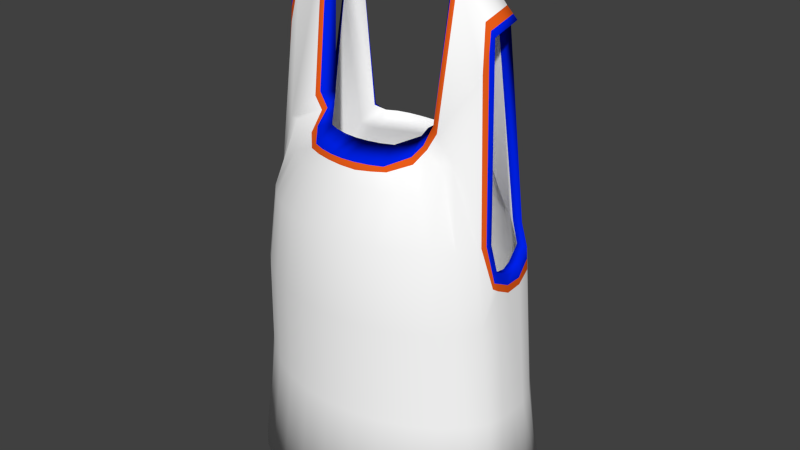 # Source: Jersey.blend  (saved by Blender 2.71.0; exported with 4.5.12 LTS)
import bpy
from mathutils import Matrix  # noqa: F401  (used for matrix-valued properties, if any)

bpy.ops.wm.read_factory_settings(use_empty=True)
scene = bpy.context.scene
scene.name = 'Scene'

# ---- collections
col_collection_1 = bpy.data.collections.new('Collection 1'); scene.collection.children.link(col_collection_1)

# ---- materials (node trees are filled in below, after node groups)
mat_material = bpy.data.materials.new('Material')
mat_material.alpha_threshold = 0.0
mat_material.use_transparent_shadow = False
mat_material.diffuse_color = (1.0, 1.0, 1.0, 1.0)
mat_material.roughness = 0.5
mat_material.line_color = (0.0, 0.0, 0.0, 1.0)
mat_material_001 = bpy.data.materials.new('Material.001')
mat_material_001.alpha_threshold = 0.0
mat_material_001.use_transparent_shadow = False
mat_material_001.diffuse_color = (0.0, 0.01549, 0.8, 1.0)
mat_material_001.roughness = 0.5
mat_material_001.line_color = (0.0, 0.0, 0.0, 1.0)
mat_material_002 = bpy.data.materials.new('Material.002')
mat_material_002.alpha_threshold = 0.0
mat_material_002.use_transparent_shadow = False
mat_material_002.diffuse_color = (0.8, 0.1057, 0.01001, 1.0)
mat_material_002.roughness = 0.5
mat_material_002.line_color = (0.0, 0.0, 0.0, 1.0)

# ---- material node trees

# ---- world
world_world = bpy.data.worlds.new('World'); scene.world = world_world
world_world.color = (0.05088, 0.05088, 0.05088)
world_world.use_sun_shadow = False
world_world.sun_shadow_jitter_overblur = 0.0
world_world.cycles.sampling_method = 'MANUAL'
world_world.cycles.sample_map_resolution = 256

# ---- meshes
me_cube = bpy.data.meshes.new('Cube')
me_cube.from_pydata([(-0.09808, 1.852, 0.6573), (-0.09808, 1.738, 2.681), (0.1865, 1.831, 0.6573), (0.1576, 1.718, 2.681), (0.4602, 1.766, 0.6573), (0.4035, 1.66, 2.681), (0.7125, 1.662, 0.6573), (0.6301, 1.567, 2.681), (0.9335, 1.522, 0.6573), (0.8287, 1.441, 2.681), (1.115, 1.351, 0.6573), (0.9917, 1.287, 2.681), (1.241, 1.156, 0.6573), (1.099, 1.112, 2.681), (1.282, 0.9442, 0.6574), (1.105, 0.9398, 3.154), (1.282, 0.7241, 0.6574), (1.109, 0.7982, 3.078), (1.282, 0.504, 0.6574), (1.105, 0.628, 3.078), (1.241, 0.2923, 0.6573), (1.097, 0.5377, 3.141), (1.115, 0.0973, 0.6573), (0.9917, 0.3331, 2.681), (0.9335, -0.07366, 0.6573), (0.8287, 0.1795, 2.681), (0.7125, -0.214, 0.6573), (0.6301, 0.05346, 2.681), (0.4602, -0.3182, 0.6573), (0.4035, -0.04021, 2.681), (0.1865, -0.3824, 0.6573), (0.1992, -0.08239, 2.991), (-0.09808, -0.4041, 0.6573), (-0.05648, -0.1019, 2.991), (-0.3827, -0.3824, 0.6573), (-0.3122, -0.08239, 2.991), (-0.6564, -0.3182, 0.6573), (-0.5997, -0.0402, 2.681), (-0.9086, -0.214, 0.6573), (-0.8263, 0.05346, 2.681), (-1.13, -0.07366, 0.6573), (-1.025, 0.1795, 2.816), (-1.311, 0.0973, 0.6573), (-1.188, 0.3331, 3.095), (-1.438, 0.2923, 0.6573), (-1.296, 0.5083, 3.216), (-1.478, 0.504, 0.6574), (-1.301, 0.628, 3.097), (-1.478, 0.7241, 0.6574), (-1.305, 0.7982, 3.078), (-1.478, 0.9442, 0.6574), (-1.301, 0.9398, 3.154), (-1.438, 1.156, 0.6573), (-1.296, 1.112, 2.681), (-1.311, 1.351, 0.6573), (-1.188, 1.287, 2.681), (-1.13, 1.522, 0.6573), (-1.025, 1.441, 2.681), (-0.9086, 1.662, 0.6573), (-0.8263, 1.567, 2.681), (-0.6564, 1.766, 0.6573), (-0.5997, 1.66, 2.681), (-0.3827, 1.831, 0.6573), (-0.3538, 1.718, 2.681), (-0.09808, 1.785, 0.6573), (-0.09808, 1.677, 2.681), (0.1642, 1.765, 0.6573), (0.1375, 1.659, 2.681), (0.4163, 1.705, 0.6573), (0.364, 1.605, 2.681), (0.6488, 1.606, 0.6573), (0.5728, 1.517, 2.681), (0.8525, 1.474, 0.6573), (0.7557, 1.398, 2.681), (1.02, 1.314, 0.6573), (0.9058, 1.254, 2.681), (1.138, 1.13, 0.6573), (1.007, 1.089, 2.681), (1.179, 0.9311, 0.6573), (1.014, 0.9318, 3.147), (1.181, 0.7241, 0.6573), (1.019, 0.8004, 3.075), (1.179, 0.517, 0.6573), (1.014, 0.6419, 3.075), (1.138, 0.318, 0.6573), (1.004, 0.5477, 3.139), (1.02, 0.1345, 0.6573), (0.9058, 0.3544, 2.681), (0.8525, -0.02632, 0.6573), (0.7557, 0.2118, 2.681), (0.6488, -0.1583, 0.6573), (0.5728, 0.09512, 2.681), (0.4163, -0.2564, 0.6573), (0.364, 0.008617, 2.681), (0.1642, -0.3168, 0.6573), (0.1375, -0.04456, 2.681), (-0.09808, -0.3371, 0.6573), (-0.09808, -0.0625, 2.681), (-0.3603, -0.3168, 0.6573), (-0.3337, -0.04456, 2.681), (-0.6125, -0.2564, 0.6573), (-0.5602, 0.008617, 2.681), (-0.8449, -0.1583, 0.6573), (-0.7689, 0.09512, 2.681), (-1.049, -0.02632, 0.6573), (-0.9519, 0.2118, 2.799), (-1.216, 0.1345, 0.6573), (-1.102, 0.3544, 3.086), (-1.334, 0.318, 0.6573), (-1.203, 0.5184, 3.215), (-1.375, 0.517, 0.6573), (-1.21, 0.6419, 3.094), (-1.377, 0.7241, 0.6573), (-1.215, 0.8004, 3.075), (-1.375, 0.9311, 0.6573), (-1.21, 0.9318, 3.147), (-1.334, 1.13, 0.6573), (-1.203, 1.089, 2.681), (-1.216, 1.314, 0.6573), (-1.102, 1.254, 2.681), (-1.049, 1.474, 0.6573), (-0.9519, 1.398, 2.681), (-0.8449, 1.606, 0.6573), (-0.7689, 1.517, 2.681), (-0.6125, 1.705, 0.6573), (-0.5602, 1.605, 2.681), (-0.3603, 1.765, 0.6573), (-0.3337, 1.659, 2.681), (-0.09808, 1.644, 1.494), (-0.09808, 1.615, 1.839), (0.1399, 1.626, 1.494), (0.1401, 1.597, 1.839), (0.3686, 1.572, 1.494), (0.3691, 1.544, 1.839), (0.5794, 1.484, 1.494), (0.5801, 1.456, 1.839), (0.7642, 1.365, 1.494), (0.765, 1.338, 1.839), (0.9158, 1.221, 1.494), (0.9168, 1.194, 1.839), (1.028, 1.064, 1.494), (1.024, 1.042, 1.839), (1.081, 0.9074, 1.494), (1.067, 0.8981, 1.839), (1.094, 0.7303, 1.494), (1.075, 0.7439, 1.839), (1.081, 0.5819, 1.494), (1.067, 0.6167, 1.839), (1.028, 0.4218, 1.494), (1.024, 0.467, 1.839), (0.9158, 0.2552, 1.494), (0.9168, 0.3014, 1.839), (0.7642, 0.1115, 1.494), (0.765, 0.1586, 1.839), (0.5794, -0.005985, 1.494), (0.5801, 0.04204, 1.839), (0.3686, -0.09304, 1.494), (0.3691, -0.0442, 1.839), (0.1399, -0.1465, 1.494), (0.1401, -0.09712, 1.839), (-0.09808, -0.1646, 1.494), (-0.09808, -0.115, 1.839), (-0.336, -0.1465, 1.494), (-0.3362, -0.09712, 1.839), (-0.5648, -0.09304, 1.494), (-0.5652, -0.0442, 1.839), (-0.7756, -0.005985, 1.494), (-0.7763, 0.04204, 1.839), (-0.9604, 0.1115, 1.494), (-0.9612, 0.1586, 1.839), (-1.112, 0.2552, 1.494), (-1.113, 0.3014, 1.839), (-1.224, 0.4218, 1.494), (-1.221, 0.467, 1.839), (-1.277, 0.5819, 1.494), (-1.264, 0.6167, 1.839), (-1.29, 0.7303, 1.494), (-1.271, 0.7439, 1.839), (-1.277, 0.9074, 1.494), (-1.264, 0.8981, 1.839), (-1.224, 1.064, 1.494), (-1.221, 1.042, 1.839), (-1.112, 1.221, 1.494), (-1.113, 1.194, 1.839), (-0.9604, 1.365, 1.494), (-0.9612, 1.338, 1.839), (-0.7756, 1.484, 1.494), (-0.7763, 1.456, 1.839), (-0.5648, 1.572, 1.494), (-0.5652, 1.544, 1.839), (-0.336, 1.626, 1.494), (-0.3362, 1.597, 1.839), (-0.09808, 1.665, 3.394), (0.1392, 1.647, 3.394), (0.3674, 1.593, 3.394), (0.5776, 1.506, 3.394), (0.7619, 1.389, 3.394), (0.9132, 1.247, 3.394), (1.009, 1.085, 3.394), (1.046, 0.9532, 3.394), (1.009, 0.5261, 3.394), (0.9132, 0.3679, 3.394), (0.7619, 0.235, 3.391), (0.5776, 0.1197, 3.39), (0.3674, 0.03432, 3.39), (0.1325, -0.02301, 3.435), (-0.1048, -0.0407, 3.435), (-0.3354, -0.01814, 3.389), (-0.5635, 0.03432, 3.39), (-0.7738, 0.1176, 3.391), (-0.9581, 0.2323, 3.392), (-1.109, 0.3665, 3.394), (-1.205, 0.4634, 3.394), (-1.243, 0.9532, 3.394), (-1.205, 1.085, 3.394), (-1.109, 1.247, 3.394), (-0.9581, 1.389, 3.394), (-0.7738, 1.506, 3.394), (-0.5635, 1.593, 3.394), (-0.3354, 1.647, 3.394), (-0.09808, 1.609, 3.394), (0.1205, 1.592, 3.394), (0.3307, 1.541, 3.394), (0.5245, 1.46, 3.394), (0.6942, 1.35, 3.394), (0.8336, 1.216, 3.394), (0.9236, 1.064, 3.394), (0.9597, 0.9424, 3.394), (0.9236, 0.5377, 3.394), (0.8336, 0.3954, 3.392), (0.6942, 0.2723, 3.388), (0.5245, 0.1647, 3.388), (0.3307, 0.08509, 3.388), (0.1205, 0.03624, 3.388), (-0.09808, 0.01978, 3.387), (-0.3167, 0.03624, 3.388), (-0.5269, 0.08509, 3.388), (-0.7206, 0.1622, 3.389), (-0.8904, 0.2689, 3.39), (-1.03, 0.3931, 3.392), (-1.12, 0.4745, 3.394), (-1.156, 0.9424, 3.394), (-1.12, 1.064, 3.394), (-1.03, 1.216, 3.394), (-0.8904, 1.35, 3.394), (-0.7206, 1.46, 3.394), (-0.5269, 1.541, 3.394), (-0.3167, 1.592, 3.394), (-0.1096, 1.532, 3.825), (0.07673, 1.517, 3.826), (0.2559, 1.475, 3.828), (0.421, 1.407, 3.832), (0.5657, 1.319, 3.849), (0.696, 1.159, 4.047), (0.7843, 1.137, 4.047), (0.9486, 0.8952, 5.129), (0.9625, 0.7162, 5.214), (0.9375, 0.58, 5.224), (0.7843, 0.4291, 5.052), (0.6974, 0.3319, 3.824), (0.5786, 0.2918, 3.753), (0.4339, 0.2009, 3.75), (0.2688, 0.1337, 3.747), (0.08963, 0.09244, 3.745), (-0.09669, 0.07855, 3.744), (-0.283, 0.09244, 3.745), (-0.4831, 0.1224, 3.76), (-0.6496, 0.2075, 3.777), (-0.7943, 0.2985, 3.785), (-0.8922, 0.354, 3.828), (-0.9813, 0.4315, 5.041), (-1.137, 0.5784, 5.143), (-1.167, 0.7176, 5.134), (-1.159, 0.8967, 5.084), (-0.9804, 1.137, 4.047), (-0.8922, 1.159, 4.047), (-0.7849, 1.319, 3.849), (-0.6402, 1.407, 3.832), (-0.4751, 1.475, 3.828), (-0.2959, 1.517, 3.826), (-0.09808, 1.419, 4.003), (0.07359, 1.405, 4.003), (0.2395, 1.321, 3.965), (0.3916, 1.257, 3.967), (0.525, 1.17, 3.986), (0.6344, 1.065, 4.006), (0.7149, 0.9899, 4.047), (0.8712, 0.8341, 5.118), (0.8829, 0.7103, 5.137), (0.8563, 0.5883, 5.144), (0.7149, 0.4928, 5.032), (0.6336, 0.4178, 3.801), (0.5241, 0.3321, 3.748), (0.3908, 0.2478, 3.744), (0.2387, 0.1856, 3.741), (0.07359, 0.1476, 3.739), (-0.09808, 0.1348, 3.738), (-0.2698, 0.1476, 3.739), (-0.4348, 0.1856, 3.741), (-0.587, 0.2461, 3.76), (-0.7203, 0.3299, 3.78), (-0.8297, 0.4187, 3.819), (-0.9117, 0.4956, 5.024), (-1.058, 0.5869, 5.112), (-1.093, 0.7112, 5.1), (-1.089, 0.8344, 5.062), (-0.911, 0.9899, 4.047), (-0.8289, 1.065, 4.006), (-0.7195, 1.17, 3.986), (-0.5861, 1.257, 3.967), (-0.434, 1.321, 3.965), (-0.2697, 1.405, 4.003), (-0.09808, 1.717, 1.752), (0.1743, 1.697, 1.752), (0.4363, 1.635, 1.752), (0.6777, 1.535, 1.752), (0.8892, 1.401, 1.752), (1.063, 1.237, 1.752), (1.181, 1.08, 1.752), (1.221, 0.9206, 1.752), (1.223, 0.7498, 1.752), (1.221, 0.6173, 1.752), (1.181, 0.46, 1.752), (1.063, 0.2733, 1.752), (0.8892, 0.1097, 1.752), (0.6777, -0.02457, 1.752), (0.4779, -0.1089, 2.063), (0.2159, -0.1703, 2.063), (-0.05648, -0.191, 2.063), (-0.3289, -0.1703, 2.063), (-0.6324, -0.1243, 1.752), (-0.8738, -0.02457, 1.752), (-1.085, 0.1097, 1.752), (-1.259, 0.2733, 1.752), (-1.378, 0.46, 1.752), (-1.417, 0.6173, 1.752), (-1.419, 0.7498, 1.752), (-1.417, 0.9206, 1.752), (-1.378, 1.08, 1.752), (-1.259, 1.237, 1.752), (-1.085, 1.401, 1.752), (-0.8738, 1.535, 1.752), (-0.6324, 1.635, 1.752), (-0.3705, 1.697, 1.752), (-0.09998, 1.459, 4.004), (0.02885, 1.449, 4.004), (0.1527, 1.42, 4.004), (0.2669, 1.373, 4.004), (0.4111, 1.199, 4.072), (0.4366, 1.047, 4.182), (0.5121, 1.049, 4.313), (0.5496, 0.8695, 5.564), (0.5623, 0.7239, 5.563), (0.5496, 0.6234, 5.491), (0.5121, 0.4877, 5.286), (0.4524, 0.401, 4.029), (0.3703, 0.3721, 3.977), (0.2702, 0.3117, 3.97), (0.156, 0.2675, 3.963), (0.03215, 0.2405, 3.958), (-0.09669, 0.2315, 3.956), (-0.2255, 0.2405, 3.958), (-0.3704, 0.2562, 3.976), (-0.4859, 0.3147, 4.034), (-0.586, 0.3579, 4.168), (-0.6472, 0.4004, 4.298), (-0.7082, 0.4893, 5.523), (-0.7458, 0.6244, 5.565), (-0.7585, 0.7241, 5.558), (-0.7458, 0.8695, 5.511), (-0.7082, 1.049, 4.313), (-0.6491, 1.097, 4.145), (-0.6168, 1.207, 4.073), (-0.4669, 1.373, 4.004), (-0.3527, 1.42, 4.004), (-0.2288, 1.449, 4.004), (-0.1012, 1.287, 4.131), (0.01753, 1.277, 4.131), (0.1317, 1.25, 4.131), (0.2369, 1.206, 4.131), (0.3731, 1.033, 4.191), (0.4047, 0.9844, 4.252), (0.4641, 0.9079, 4.289), (0.4987, 0.8177, 5.531), (0.5104, 0.7236, 5.531), (0.4987, 0.6291, 5.472), (0.4641, 0.538, 5.278), (0.4078, 0.4692, 4.046), (0.3322, 0.4045, 4.0), (0.24, 0.3465, 3.995), (0.1348, 0.3053, 3.987), (0.02063, 0.2808, 3.98), (-0.09808, 0.2726, 3.977), (-0.2168, 0.2808, 3.98), (-0.3309, 0.3053, 3.987), (-0.4361, 0.3421, 4.038), (-0.5283, 0.3876, 4.15), (-0.604, 0.4563, 4.281), (-0.6602, 0.5401, 5.503), (-0.6949, 0.6304, 5.556), (-0.7065, 0.7241, 5.544), (-0.6949, 0.8178, 5.488), (-0.6602, 0.9079, 4.289), (-0.6071, 0.9844, 4.252), (-0.5813, 1.04, 4.192), (-0.4392, 1.206, 4.131), (-0.334, 1.25, 4.131), (-0.2199, 1.277, 4.131), (1.017, 0.7212, 3.054), (1.107, 0.7131, 3.054), (-1.213, 0.7212, 3.063), (-1.303, 0.7131, 3.064), (0.7477, 0.437, 5.084), (0.9136, 0.7171, 5.257), (0.8877, 0.5856, 5.258), (0.8989, 0.892, 5.183), (0.7702, 0.4134, 4.872), (0.9788, 0.476, 3.394), (1.112, 0.6273, 2.993), (1.117, 0.795, 2.988), (1.104, 0.9623, 3.093), (1.03, 1.01, 3.394), (1.112, 0.9387, 3.068), (1.103, 0.5326, 3.049), (1.082, 0.508, 3.074), (0.9194, 0.9382, 4.954), (-1.311, 0.6271, 2.978), (-1.302, 0.5046, 3.104), (-1.309, 0.9385, 3.054), (-1.229, 1.001, 3.394), (-1.126, 0.7182, 5.176), (-1.3, 0.9712, 3.068), (-1.134, 0.9293, 4.962), (-1.314, 0.7946, 2.979), (-1.117, 0.8939, 5.127), (-1.098, 0.583, 5.185), (-0.9537, 0.4374, 5.09), (-1.174, 0.4323, 3.394), (-1.274, 0.4731, 3.191), (-0.968, 0.42, 4.879), (-1.062, 0.8903, 5.184), (-1.071, 0.7191, 5.234), (-1.044, 0.5893, 5.243), (-0.9229, 0.4439, 5.144), (-0.9521, 0.4062, 4.659), (-1.24, 0.4182, 3.153), (-0.9501, 0.4087, 4.692), (-1.308, 0.5012, 3.0), (-0.9531, 0.407, 4.672), (-1.133, 0.3899, 3.394), (-1.3, 0.9888, 3.02), (-1.32, 0.792, 2.908), (-1.317, 0.6266, 2.915), (-1.215, 1.052, 3.394), (-1.107, 0.9664, 4.798), (-1.315, 0.9375, 2.985), (0.8563, 0.5891, 5.28), (0.7583, 0.4, 4.7), (0.7134, 0.4443, 5.113), (0.9514, 0.4309, 3.394), (1.108, 0.5277, 2.961), (1.123, 0.7923, 2.917), (1.117, 0.9378, 3.006), (1.12, 0.6266, 2.906), (1.068, 0.4812, 3.014), (1.104, 0.9813, 3.04), (1.018, 1.054, 3.394), (0.9012, 0.9648, 4.832), (0.8768, 0.7178, 5.289), (0.8604, 0.8896, 5.225), (0.4954, 0.3888, 3.993), (0.5928, 0.6186, 5.462), (0.6091, 0.723, 5.522), (0.5451, 0.4806, 5.258), (0.6035, 0.873, 5.505), (0.04838, 0.1987, 3.898), (0.3074, 0.2865, 3.92), (-0.5303, 0.2856, 3.964), (-0.6921, 0.3919, 4.211), (0.4126, 0.3558, 3.932), (-0.2413, 0.1998, 3.899), (0.1862, 0.2318, 3.905), (-0.6366, 0.3434, 4.075), (-0.09669, 0.1842, 3.891), (-0.4006, 0.2203, 3.918), (-0.7522, 0.48, 5.445), (-0.786, 0.8722, 5.469), (-0.7977, 0.7235, 5.517), (-0.7855, 0.6198, 5.522), (-0.7592, 1.066, 4.263), (-0.6972, 1.109, 4.125), (0.5569, 1.064, 4.269), (-0.3836, 1.434, 3.96), (0.309, 1.382, 3.957), (-0.1028, 1.48, 3.953), (-0.2498, 1.47, 3.949), (-0.5035, 1.38, 3.968), (0.4825, 1.067, 4.158), (-0.6525, 1.23, 4.026), (0.1807, 1.435, 3.957), (0.4538, 1.232, 4.01), (0.04185, 1.467, 3.956), (-0.3249, -0.1493, 2.285), (-0.05648, -0.1696, 2.286), (0.2119, -0.1492, 2.286), (0.47, -0.08873, 2.285), (-0.3076, -0.06264, 3.167), (-0.05648, -0.05701, 3.381), (0.1891, -0.03855, 3.381), (-0.3242, -0.1459, 2.321), (-0.05648, -0.1662, 2.322), (-0.2878, -0.1486, 2.321), (-0.2881, -0.152, 2.285), (-0.2898, -0.1733, 2.063), (0.2112, -0.1454, 2.326), (0.4686, -0.08505, 2.326), (0.439, -0.09199, 2.326), (0.4401, -0.09573, 2.285), (0.4463, -0.1163, 2.063), (0.4784, -0.1133, 2.037), (0.2162, -0.1753, 2.035), (-0.05648, -0.1961, 2.034), (-0.3292, -0.1749, 2.037), (0.4479, -0.1206, 2.037), (-0.2899, -0.178, 2.037), (-0.05648, -0.09855, 3.02), (-0.3115, -0.07929, 3.019), (-0.02724, -0.1674, 2.286), (-0.0307, -0.09991, 2.991), (-0.2863, -0.06216, 3.185), (-0.2867, -0.08116, 3.019), (0.2434, -0.1418, 2.286), (0.224, -0.07659, 2.991), (0.2423, -0.1381, 2.326), (-0.2864, -0.06551, 3.156), (0.1899, -0.04205, 3.35), (-0.05648, -0.06054, 3.351), (0.2161, -0.0334, 3.372)], [], [(312, 1, 3, 313), (313, 3, 5, 314), (314, 5, 7, 315), (315, 7, 9, 316), (316, 9, 11, 317), (317, 11, 13, 318), (318, 13, 465, 462, 319), (319, 462, 461, 320), (320, 461, 463, 321), (321, 463, 460, 322), (322, 460, 464, 23, 323), (323, 23, 25, 324), (324, 25, 27, 325), (325, 27, 29, 515, 505, 326), (518, 517, 531, 504, 327), (327, 504, 527, 503, 328), (513, 512, 502, 329), (329, 502, 509, 35, 37, 330), (330, 37, 39, 331), (331, 39, 41, 332), (332, 41, 43, 333), (427, 438, 45), (447, 427, 426, 452), (452, 426, 433, 451), (451, 433, 428, 455), (455, 428, 431, 450), (338, 53, 55, 339), (339, 55, 57, 340), (340, 57, 59, 341), (341, 59, 61, 342), (103, 105, 238, 237), (343, 63, 1, 312), (342, 61, 63, 343), (18, 20, 84, 82), (109, 107, 171, 173), (70, 72, 136, 134), (57, 55, 215, 216), (28, 30, 94, 92), (125, 127, 247, 246), (38, 40, 104, 102), (48, 50, 114, 112), (58, 60, 124, 122), (73, 75, 225, 224), (212, 270, 302, 240), (4, 6, 70, 68), (37, 35, 526, 506, 207, 208), (14, 16, 80, 78), (95, 97, 234, 233), (0, 2, 66, 64), (24, 26, 90, 88), (27, 25, 202, 203), (3, 1, 192, 193), (34, 36, 100, 98), (44, 46, 110, 108), (54, 56, 120, 118), (117, 119, 243, 242), (65, 67, 221, 220), (87, 89, 230, 229), (10, 12, 76, 74), (7, 5, 194, 195), (20, 22, 86, 84), (45, 109, 111, 47), (61, 59, 217, 218), (30, 32, 96, 94), (40, 42, 106, 104), (50, 52, 116, 114), (60, 62, 126, 124), (409, 408, 83, 19), (6, 8, 72, 70), (101, 103, 237, 236), (16, 18, 82, 80), (41, 39, 209, 210), (26, 28, 92, 90), (532, 29, 204, 205, 508, 537), (123, 125, 246, 245), (36, 38, 102, 100), (46, 48, 112, 110), (56, 58, 122, 120), (71, 73, 224, 223), (19, 83, 85, 21), (2, 4, 68, 66), (93, 95, 233, 232), (11, 9, 196, 197), (12, 14, 78, 76), (22, 24, 88, 86), (115, 117, 242, 241), (1, 63, 219, 192), (32, 34, 98, 96), (42, 44, 108, 106), (52, 54, 118, 116), (85, 87, 229, 228), (62, 0, 64, 126), (55, 53, 214, 215), (45, 438, 437, 212), (8, 10, 74, 72), (107, 109, 240, 239), (122, 124, 188, 186), (87, 85, 149, 151), (100, 102, 166, 164), (78, 80, 144, 142), (117, 115, 179, 181), (95, 93, 157, 159), (73, 71, 135, 137), (108, 110, 174, 172), (125, 123, 187, 189), (86, 88, 152, 150), (64, 66, 130, 128), (103, 101, 165, 167), (116, 118, 182, 180), (81, 79, 143, 145), (94, 96, 160, 158), (111, 109, 173, 175), (72, 74, 138, 136), (124, 126, 190, 188), (89, 87, 151, 153), (67, 65, 129, 131), (102, 104, 168, 166), (119, 117, 181, 183), (80, 82, 146, 144), (97, 95, 159, 161), (75, 73, 137, 139), (110, 112, 176, 174), (127, 125, 189, 191), (88, 90, 154, 152), (66, 68, 132, 130), (105, 103, 167, 169), (118, 120, 184, 182), (83, 408, 81, 145, 147), (96, 98, 162, 160), (74, 76, 140, 138), (113, 410, 111, 175, 177), (126, 64, 128, 190), (91, 89, 153, 155), (69, 67, 131, 133), (104, 106, 170, 168), (121, 119, 183, 185), (82, 84, 148, 146), (99, 97, 161, 163), (77, 75, 139, 141), (112, 114, 178, 176), (65, 127, 191, 129), (90, 92, 156, 154), (68, 70, 134, 132), (107, 105, 169, 171), (120, 122, 186, 184), (85, 83, 147, 149), (98, 100, 164, 162), (76, 78, 142, 140), (115, 113, 177, 179), (93, 91, 155, 157), (71, 69, 133, 135), (106, 108, 172, 170), (123, 121, 185, 187), (84, 86, 150, 148), (101, 99, 163, 165), (79, 77, 141, 143), (114, 116, 180, 178), (92, 94, 158, 156), (228, 229, 291, 290), (198, 197, 253, 254), (216, 215, 275, 276), (235, 236, 298, 297), (203, 202, 260, 261), (222, 223, 283, 282), (210, 209, 267, 268), (305, 304, 272, 273), (289, 257, 258, 290), (197, 196, 252, 253), (215, 214, 274, 275), (247, 220, 280, 311), (234, 235, 297, 296), (202, 201, 259, 260), (221, 222, 282, 281), (209, 208, 266, 267), (49, 113, 115, 51), (289, 288, 256, 257), (196, 195, 251, 252), (453, 429, 432, 454), (246, 247, 311, 310), (233, 234, 296, 295), (201, 459, 457, 259), (220, 221, 281, 280), (208, 207, 265, 266), (45, 212, 240, 109), (79, 15, 199, 255, 287, 227), (195, 194, 250, 251), (245, 246, 310, 309), (232, 233, 295, 294), (21, 85, 228, 200), (13, 11, 197, 198), (273, 213, 241, 305), (23, 464, 459, 201), (507, 508, 205, 206), (89, 91, 231, 230), (43, 41, 210, 211), (67, 69, 222, 221), (119, 121, 244, 243), (450, 431, 429, 453), (63, 61, 218, 219), (97, 99, 235, 234), (75, 77, 226, 225), (127, 65, 220, 247), (9, 7, 195, 196), (105, 107, 239, 238), (29, 27, 203, 204), (228, 290, 258, 200), (39, 37, 208, 209), (302, 270, 271, 303), (59, 57, 216, 217), (91, 93, 232, 231), (69, 71, 223, 222), (121, 123, 245, 244), (5, 3, 193, 194), (99, 101, 236, 235), (465, 13, 198, 466), (25, 23, 201, 202), (77, 79, 227, 226), (506, 529, 507, 206, 207), (454, 432, 434, 440), (310, 311, 407, 406), (295, 296, 392, 391), (470, 473, 354, 355), (280, 281, 377, 376), (484, 480, 361, 362), (302, 303, 399, 398), (287, 288, 384, 383), (251, 250, 499, 493), (434, 430, 441, 440), (309, 310, 406, 405), (294, 295, 391, 390), (473, 471, 353, 354), (248, 279, 495, 494), (480, 483, 360, 361), (301, 302, 398, 397), (286, 287, 383, 382), (250, 249, 501, 499), (272, 271, 435, 430), (308, 309, 405, 404), (293, 294, 390, 389), (414, 413, 468, 456), (279, 278, 492, 495), (483, 475, 359, 360), (300, 301, 397, 396), (285, 286, 382, 381), (249, 248, 494, 501), (271, 270, 436, 435), (307, 308, 404, 403), (292, 293, 389, 388), (413, 415, 469, 468), (278, 277, 496, 492), (241, 242, 306, 305), (211, 210, 268, 269), (223, 224, 284, 283), (204, 203, 261, 262), (236, 237, 299, 298), (217, 216, 276, 277), (199, 421, 425, 255), (229, 230, 292, 291), (242, 243, 307, 306), (212, 437, 439, 270), (224, 225, 285, 284), (237, 238, 300, 299), (205, 204, 262, 263), (218, 217, 277, 278), (230, 231, 293, 292), (243, 244, 308, 307), (213, 51, 115, 241), (193, 192, 248, 249), (225, 226, 286, 285), (238, 239, 301, 300), (206, 205, 263, 264), (219, 218, 278, 279), (231, 232, 294, 293), (244, 245, 309, 308), (194, 193, 249, 250), (226, 227, 287, 286), (239, 240, 302, 301), (207, 206, 264, 265), (192, 219, 279, 248), (0, 312, 313, 2), (2, 313, 314, 4), (4, 314, 315, 6), (6, 315, 316, 8), (8, 316, 317, 10), (10, 317, 318, 12), (12, 318, 319, 14), (14, 319, 320, 16), (16, 320, 321, 18), (18, 321, 322, 20), (20, 322, 323, 22), (22, 323, 324, 24), (24, 324, 325, 26), (26, 325, 326, 519, 28), (28, 519, 523, 520, 30), (30, 520, 521, 32), (32, 521, 524, 522, 34), (34, 522, 329, 330, 36), (36, 330, 331, 38), (38, 331, 332, 40), (40, 332, 333, 42), (42, 333, 334, 44), (44, 334, 335, 46), (46, 335, 336, 48), (48, 336, 337, 50), (50, 337, 338, 52), (52, 338, 339, 54), (54, 339, 340, 56), (56, 340, 341, 58), (58, 341, 342, 60), (62, 343, 312, 0), (60, 342, 343, 62), (366, 365, 397, 398), (371, 370, 402, 403), (344, 375, 407, 376), (349, 348, 380, 381), (354, 353, 385, 386), (359, 358, 390, 391), (364, 363, 395, 396), (369, 368, 400, 401), (374, 373, 405, 406), (347, 346, 378, 379), (352, 351, 383, 384), (345, 344, 376, 377), (357, 356, 388, 389), (362, 361, 393, 394), (367, 366, 398, 399), (372, 371, 403, 404), (350, 349, 381, 382), (355, 354, 386, 387), (360, 359, 391, 392), (365, 364, 396, 397), (370, 369, 401, 402), (375, 374, 406, 407), (348, 347, 379, 380), (353, 352, 384, 385), (358, 357, 389, 390), (363, 362, 394, 395), (368, 367, 399, 400), (373, 372, 404, 405), (346, 345, 377, 378), (351, 350, 382, 383), (356, 355, 387, 388), (361, 360, 392, 393), (252, 251, 493, 500), (288, 289, 385, 384), (303, 304, 400, 399), (477, 484, 362, 363), (281, 282, 378, 377), (479, 470, 355, 356), (296, 297, 393, 392), (311, 280, 376, 407), (490, 489, 370, 371), (253, 252, 500, 497), (289, 290, 386, 385), (304, 305, 401, 400), (482, 477, 363, 364), (282, 283, 379, 378), (476, 479, 356, 357), (297, 298, 394, 393), (276, 275, 490, 498), (290, 291, 387, 386), (254, 253, 497, 491), (305, 306, 402, 401), (478, 482, 364, 365), (283, 284, 380, 379), (481, 476, 357, 358), (298, 299, 395, 394), (277, 276, 498, 496), (255, 425, 415), (291, 292, 388, 387), (306, 307, 403, 402), (270, 439, 436), (284, 285, 381, 380), (475, 481, 358, 359), (299, 300, 396, 395), (304, 303, 271, 272), (288, 287, 255, 256), (15, 79, 81, 17), (17, 81, 408, 409), (411, 410, 113, 49), (47, 111, 410, 411), (257, 256, 413, 414), (258, 257, 414, 412), (256, 255, 415, 413), (416, 258, 412), (417, 200, 258, 416), (422, 15, 17, 419), (15, 420, 421, 199), (424, 21, 200, 417), (419, 17, 409, 19, 418), (418, 19, 21, 423), (422, 420, 15), (423, 21, 424), (425, 467, 469, 415), (421, 466, 467, 425), (429, 213, 273, 432), (432, 273, 434), (433, 49, 51, 428), (426, 47, 411, 49, 433), (428, 51, 431), (427, 45, 47, 426), (273, 272, 430, 434), (431, 51, 213, 429), (435, 436, 443, 442), (430, 435, 442, 441), (439, 448, 446, 443, 436), (437, 449, 448, 439), (438, 445, 449, 437), (447, 445, 438, 427), (486, 487, 368, 369), (487, 488, 367, 368), (444, 269, 478, 485, 443, 446), (488, 485, 366, 367), (333, 43, 445, 447, 334), (448, 444, 446), (449, 211, 269, 444, 448), (445, 43, 211, 449), (336, 451, 455, 337), (489, 486, 369, 370), (214, 453, 454, 274), (337, 455, 450, 53, 338), (334, 447, 452, 335), (335, 452, 451, 336), (53, 450, 453, 214), (457, 416, 412, 458), (412, 414, 456, 458), (459, 417, 416, 457), (462, 422, 419, 461), (464, 424, 417, 459), (461, 419, 418, 463), (463, 418, 423, 460), (460, 423, 424, 464), (462, 465, 420, 422), (420, 465, 466, 421), (471, 472, 352, 353), (467, 254, 491, 474, 469), (466, 198, 254, 467), (472, 474, 351, 352), (259, 457, 458, 473, 470), (468, 469, 474, 472), (456, 468, 472, 471), (458, 456, 471, 473), (261, 260, 479, 476), (265, 264, 483, 480), (260, 259, 470, 479), (268, 267, 477, 482), (262, 261, 476, 481), (266, 265, 480, 484), (263, 262, 481, 475), (267, 266, 484, 477), (264, 263, 475, 483), (269, 268, 482, 478), (485, 478, 365, 366), (442, 443, 485, 488), (440, 441, 487, 486), (441, 442, 488, 487), (275, 274, 489, 490), (274, 454, 440, 486, 489), (474, 491, 350, 351), (498, 490, 371, 372), (499, 501, 345, 346), (491, 497, 349, 350), (492, 496, 373, 374), (496, 498, 372, 373), (493, 499, 346, 347), (497, 500, 348, 349), (495, 492, 374, 375), (501, 494, 344, 345), (500, 493, 347, 348), (494, 495, 375, 344), (517, 516, 533, 531), (504, 514, 31, 528, 527), (510, 33, 35, 509, 511), (536, 535, 508, 507), (35, 33, 525, 530, 526), (512, 511, 509, 502), (328, 503, 512, 513), (503, 510, 511, 512), (515, 29, 532, 533, 516), (326, 505, 517, 518), (505, 515, 516, 517), (523, 518, 327, 520), (520, 327, 328, 521), (524, 513, 329, 522), (519, 326, 518, 523), (521, 328, 513, 524), (526, 530, 534, 529, 506), (527, 528, 33, 510, 503), (33, 528, 525), (534, 536, 507, 529), (531, 533, 514, 504), (533, 532, 31, 514), (530, 525, 536, 534), (31, 532, 537, 508, 535), (528, 31, 535, 536, 525)])
me_cube.polygons.foreach_set('use_smooth', [True] * 495)
me_cube.polygons.foreach_set('material_index', [0, 0, 0, 0, 0, 0, 0, 0, 0, 0, 0, 0, 0, 0, 2, 2, 1, 0, 0, 0, 0, 1, 2, 2, 2, 2, 0, 0, 0, 0, 0, 0, 0, 0, 0, 0, 0, 0, 0, 0, 0, 0, 0, 1, 0, 0, 0, 0, 0, 0, 0, 0, 0, 0, 0, 0, 0, 0, 0, 0, 0, 1, 0, 0, 0, 0, 0, 1, 0, 0, 0, 0, 0, 0, 0, 0, 0, 0, 0, 1, 0, 0, 0, 0, 0, 0, 0, 0, 0, 0, 0, 0, 0, 1, 0, 0, 0, 0, 0, 0, 0, 0, 0, 0, 0, 0, 0, 0, 0, 0, 0, 0, 0, 0, 0, 0, 0, 0, 0, 0, 0, 0, 0, 0, 0, 0, 0, 0, 0, 0, 0, 0, 0, 0, 0, 0, 0, 0, 0, 0, 0, 0, 0, 0, 0, 0, 0, 0, 0, 0, 0, 0, 0, 0, 0, 0, 0, 0, 0, 0, 0, 0, 0, 0, 0, 1, 1, 0, 0, 0, 0, 0, 0, 0, 1, 1, 0, 2, 0, 0, 0, 0, 0, 1, 1, 0, 0, 0, 1, 0, 1, 0, 0, 0, 0, 0, 0, 2, 0, 0, 0, 0, 0, 0, 0, 1, 0, 1, 0, 0, 0, 0, 0, 0, 0, 0, 0, 0, 2, 0, 0, 2, 0, 2, 0, 0, 0, 2, 0, 0, 2, 0, 2, 0, 0, 0, 1, 0, 0, 2, 0, 2, 0, 0, 0, 1, 0, 0, 2, 0, 0, 0, 0, 0, 0, 0, 1, 0, 0, 1, 0, 0, 0, 0, 0, 0, 1, 0, 0, 0, 0, 0, 0, 0, 0, 0, 0, 0, 0, 0, 0, 0, 0, 0, 0, 0, 0, 0, 0, 0, 0, 0, 0, 0, 0, 0, 0, 0, 0, 0, 0, 0, 0, 0, 0, 0, 0, 0, 0, 0, 0, 1, 1, 1, 1, 1, 1, 1, 1, 1, 1, 1, 1, 1, 1, 1, 1, 1, 1, 1, 1, 1, 1, 1, 1, 1, 1, 1, 1, 1, 1, 1, 1, 0, 0, 0, 2, 0, 2, 0, 0, 2, 0, 0, 0, 2, 0, 2, 0, 0, 0, 0, 0, 2, 0, 2, 0, 0, 1, 0, 0, 1, 0, 2, 0, 1, 1, 1, 1, 1, 1, 1, 1, 1, 1, 1, 1, 1, 1, 1, 1, 1, 1, 2, 2, 1, 1, 1, 1, 1, 1, 1, 1, 2, 2, 2, 2, 2, 2, 2, 2, 0, 2, 0, 0, 0, 0, 0, 2, 0, 0, 0, 0, 0, 2, 2, 2, 2, 2, 2, 2, 2, 2, 2, 2, 0, 0, 2, 0, 0, 0, 0, 0, 0, 0, 0, 0, 0, 0, 0, 0, 0, 2, 0, 0, 0, 0, 0, 2, 2, 2, 2, 2, 2, 2, 2, 2, 2, 2, 2, 1, 2, 0, 1, 1, 1, 2, 1, 0, 1, 1, 1, 1, 1, 1, 1, 1, 1, 1, 1, 1, 1, 2, 1, 2])
me_cube.materials.append(mat_material)
me_cube.materials.append(mat_material_001)
me_cube.materials.append(mat_material_002)
me_cube.use_remesh_preserve_volume = False
me_cube.use_remesh_preserve_attributes = False
me_cube.use_mirror_vertex_groups = False
me_cube.update()

# ---- objects
ob_cube = bpy.data.objects.new('Cube', me_cube)

# ---- transforms, parenting, visibility, modifiers, constraints
ob_cube.location = (-0.05543, 0.351, -0.3695)
ob_cube.rotation_euler = (0.0, -0.0, 3.142)
ob_cube.scale = (0.4568, 0.4568, 0.4568)
ob_cube.lock_rotations_4d = False
ob_cube.empty_display_type = 'ARROWS'
ob_cube.lineart.crease_threshold = 0.0

# ---- collection membership
col_collection_1.objects.link(ob_cube)

# ---- scene / render settings (as saved in the file)
scene.frame_start = 1; scene.frame_end = 250; scene.frame_set(1)
scene.render.engine = 'BLENDER_EEVEE_NEXT'
scene.render.resolution_percentage = 50
scene.render.dither_intensity = 0.0
scene.cycles.use_denoising = False
scene.cycles.samples = 10
scene.cycles.sampling_pattern = 'TABULATED_SOBOL'
scene.cycles.light_sampling_threshold = 0.0
scene.cycles.use_adaptive_sampling = False
scene.cycles.use_light_tree = False
scene.cycles.blur_glossy = 0.0
scene.cycles.volume_bounces = 1
scene.cycles.pixel_filter_type = 'GAUSSIAN'
scene.cycles.sample_clamp_indirect = 0.0
scene.view_settings.view_transform = 'Standard'
bpy.context.view_layer.update()

# ---- added for rendering (the .blend has no active camera and no usable light): camera, sun
cam_auto = bpy.data.cameras.new('AutoCamera')
cam_auto.lens = 50.0
cam_auto.sensor_width = 36.0
cam_auto.clip_end = 1000.0
ob_auto_camera = bpy.data.objects.new('AutoCamera', cam_auto)
scene.collection.objects.link(ob_auto_camera)
ob_auto_camera.location = (2.55279, -3.05581, 3.10225)
ob_auto_camera.rotation_euler = (1.09748, -7.21219e-08, 0.694738)
scene.camera = ob_auto_camera
light_auto_sun = bpy.data.lights.new('AutoSun', 'SUN')
light_auto_sun.energy = 3.0
light_auto_sun.angle = 0.0523599
ob_auto_sun = bpy.data.objects.new('AutoSun', light_auto_sun)
scene.collection.objects.link(ob_auto_sun)
ob_auto_sun.rotation_euler = (0.872665, 0.174533, 0.523599)
bpy.context.view_layer.update()
